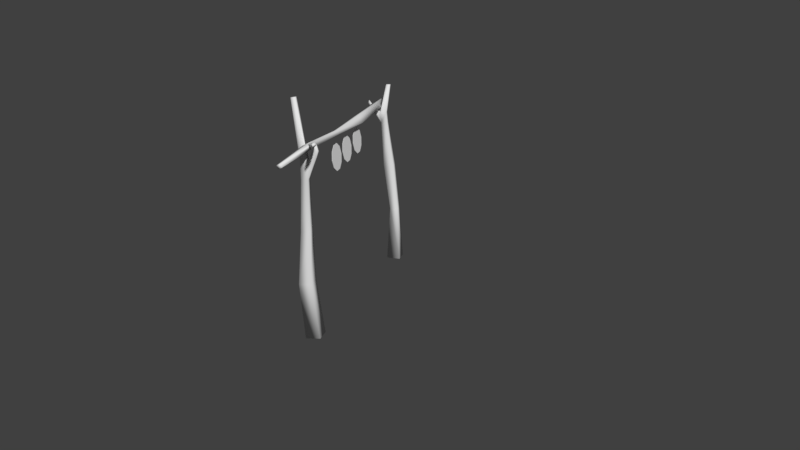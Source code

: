 # Source: gate.blend  (saved by Blender 2.79.0; exported with 4.5.12 LTS)
import bpy
from mathutils import Matrix  # noqa: F401  (used for matrix-valued properties, if any)

bpy.ops.wm.read_factory_settings(use_empty=True)
scene = bpy.context.scene
scene.name = 'Scene'

# ---- collections
col_collection_1 = bpy.data.collections.new('Collection 1'); scene.collection.children.link(col_collection_1)

# ---- world
world_world = bpy.data.worlds.new('World'); scene.world = world_world
world_world.color = (0.05088, 0.05088, 0.05088)
world_world.use_sun_shadow = False
world_world.sun_shadow_jitter_overblur = 0.0
world_world.cycles.sampling_method = 'MANUAL'

# ---- cameras
cam_camera = bpy.data.cameras.new('Camera')
cam_camera.clip_end = 100.0
cam_camera.lens = 35.0
cam_camera.sensor_width = 32.0
cam_camera.sensor_height = 18.0
cam_camera.display_size = 2.0
cam_camera.dof.focus_distance = 0.0
cam_camera.dof.aperture_fstop = 128.0
cam_camera.dof.aperture_blades = 6

# ---- meshes
me_cube_003 = bpy.data.meshes.new('Cube.003')
me_cube_003.from_pydata([(-2.208, -10.01, -9.311), (-1.885, -10.45, -3.64), (-2.208, -8.577, -9.311), (-1.885, -9.166, -3.64), (-0.7712, -10.01, -9.311), (-0.6743, -10.45, -3.64), (-0.7712, -8.577, -9.311), (-0.6743, -9.166, -3.64), (-1.052, -10.18, 1.361), (-1.052, -9.468, 1.361), (-0.1613, -9.468, 1.361), (-0.1613, -10.18, 1.361), (-0.3997, -9.97, 6.115), (-0.3997, -9.414, 6.115), (0.2477, -9.414, 6.115), (0.2477, -9.97, 6.115), (-0.2241, -9.97, 7.729), (-0.2241, -9.414, 7.729), (0.4233, -9.414, 7.729), (0.4233, -9.97, 7.729), (-0.1628, -10.17, 13.47), (-0.1628, -9.833, 13.47), (0.2338, -9.833, 13.47), (0.2338, -10.17, 13.47), (1.272, -9.538, 8.094), (1.272, -9.846, 8.094), (1.098, -9.538, 8.81), (1.098, -9.846, 8.81), (1.493, -9.538, 8.606), (1.493, -9.846, 8.606), (1.32, -9.538, 9.323), (1.32, -9.846, 9.323)], [], [(0, 1, 3, 2), (2, 3, 7, 6), (6, 7, 5, 4), (4, 5, 1, 0), (2, 6, 4, 0), (5, 7, 10, 11), (8, 11, 15, 12), (3, 1, 8, 9), (1, 5, 11, 8), (7, 3, 9, 10), (18, 19, 27, 26), (10, 9, 13, 14), (11, 10, 14, 15), (9, 8, 12, 13), (19, 18, 22, 23), (13, 12, 16, 17), (12, 15, 19, 16), (14, 13, 17, 18), (22, 21, 20, 23), (17, 16, 20, 21), (16, 19, 23, 20), (18, 17, 21, 22), (24, 26, 30, 28), (15, 14, 24, 25), (19, 15, 25, 27), (14, 18, 26, 24), (29, 28, 30, 31), (25, 24, 28, 29), (27, 25, 29, 31), (26, 27, 31, 30)])
me_cube_003.polygons.foreach_set('use_smooth', [True] * 30)
_uv = me_cube_003.uv_layers.new(name='UVMap')
_uv.uv.foreach_set('vector', [0.0, 0.0, 1.0, 0.0, 1.0, 1.0, 0.0, 1.0, 0.0, 0.0, 1.0, 0.0, 1.0, 1.0, 0.0, 1.0, 0.0, 0.0, 1.0, 0.0, 1.0, 1.0, 0.0, 1.0, 0.0, 0.0, 1.0, 0.0, 1.0, 1.0, 0.0, 1.0, 0.0, 0.0, 1.0, 0.0, 1.0, 1.0, 0.0, 1.0, 0.0, 0.0, 1.0, 0.0, 1.0, 1.0, 0.0, 1.0, 0.0, 0.0, 1.0, 0.0, 1.0, 1.0, 0.0, 1.0, 0.0, 0.0, 1.0, 0.0, 1.0, 1.0, 0.0, 1.0, 0.0, 0.0, 1.0, 0.0, 1.0, 1.0, 0.0, 1.0, 0.0, 0.0, 1.0, 0.0, 1.0, 1.0, 0.0, 1.0, 0.0, 0.0, 1.0, 0.0, 1.0, 1.0, 0.0, 1.0, 0.0, 0.0, 1.0, 0.0, 1.0, 1.0, 0.0, 1.0, 0.0, 0.0, 1.0, 0.0, 1.0, 1.0, 0.0, 1.0, 0.0, 0.0, 1.0, 0.0, 1.0, 1.0, 0.0, 1.0, 0.0, 0.0, 1.0, 0.0, 1.0, 1.0, 0.0, 1.0, 0.0, 0.0, 1.0, 0.0, 1.0, 1.0, 0.0, 1.0, 0.0, 0.0, 1.0, 0.0, 1.0, 1.0, 0.0, 1.0, 0.0, 0.0, 1.0, 0.0, 1.0, 1.0, 0.0, 1.0, 0.0, 0.0, 1.0, 0.0, 1.0, 1.0, 0.0, 1.0, 0.0, 0.0, 1.0, 0.0, 1.0, 1.0, 0.0, 1.0, 0.0, 0.0, 1.0, 0.0, 1.0, 1.0, 0.0, 1.0, 0.0, 0.0, 1.0, 0.0, 1.0, 1.0, 0.0, 1.0, 0.0, 0.0, 1.0, 0.0, 1.0, 1.0, 0.0, 1.0, 0.0, 0.0, 1.0, 0.0, 1.0, 1.0, 0.0, 1.0, 0.0, 0.0, 1.0, 0.0, 1.0, 1.0, 0.0, 1.0, 0.0, 0.0, 1.0, 0.0, 1.0, 1.0, 0.0, 1.0, 0.0, 0.0, 1.0, 0.0, 1.0, 1.0, 0.0, 1.0, 0.0, 0.0, 1.0, 0.0, 1.0, 1.0, 0.0, 1.0, 0.0, 0.0, 1.0, 0.0, 1.0, 1.0, 0.0, 1.0, 0.0, 0.0, 1.0, 0.0, 1.0, 1.0, 0.0, 1.0])
me_cube_003.use_remesh_preserve_volume = False
me_cube_003.use_remesh_preserve_attributes = False
me_cube_003.use_mirror_vertex_groups = False
me_cube_003.update()
me_cube_002 = bpy.data.meshes.new('Cube.002')
me_cube_002.from_pydata([(0.1445, 12.68, 7.628), (0.08076, 4.494, 7.444), (-0.08328, 12.71, 8.292), (-0.2112, 4.538, 8.296), (0.808, 12.6, 7.861), (0.8851, 4.393, 7.727), (0.5802, 12.63, 8.525), (0.5931, 4.437, 8.578), (0.495, -2.772, 8.216), (0.2971, -2.749, 8.643), (0.8272, -2.816, 8.829), (0.9738, -2.838, 8.402), (0.551, -9.649, 8.746), (0.3705, -9.621, 9.272), (0.9817, -9.698, 9.487), (1.162, -9.725, 8.961), (0.5633, -10.43, 8.787), (0.3828, -10.4, 9.313), (0.994, -10.48, 9.528), (1.174, -10.51, 9.001), (0.2069, -15.55, 8.732), (0.0963, -15.53, 9.055), (0.4707, -15.58, 9.186), (0.5813, -15.6, 8.864), (1.864, -11.11, 9.785), (1.964, -11.13, 9.493), (1.632, -11.45, 9.721), (1.732, -11.46, 9.429), (2.337, -12.22, 9.93), (2.387, -12.22, 9.784), (2.23, -12.72, 9.923), (2.28, -12.73, 9.777)], [], [(0, 1, 3, 2), (2, 3, 7, 6), (6, 7, 5, 4), (4, 5, 1, 0), (2, 6, 4, 0), (5, 7, 10, 11), (8, 11, 15, 12), (3, 1, 8, 9), (1, 5, 11, 8), (7, 3, 9, 10), (18, 19, 27, 26), (10, 9, 13, 14), (11, 10, 14, 15), (9, 8, 12, 13), (19, 18, 22, 23), (13, 12, 16, 17), (12, 15, 19, 16), (14, 13, 17, 18), (22, 21, 20, 23), (17, 16, 20, 21), (16, 19, 23, 20), (18, 17, 21, 22), (24, 26, 30, 28), (15, 14, 24, 25), (19, 15, 25, 27), (14, 18, 26, 24), (29, 28, 30, 31), (25, 24, 28, 29), (27, 25, 29, 31), (26, 27, 31, 30)])
me_cube_002.polygons.foreach_set('use_smooth', [True] * 30)
_uv = me_cube_002.uv_layers.new(name='UVMap')
_uv.uv.foreach_set('vector', [0.0, 0.0, 1.0, 0.0, 1.0, 1.0, 0.0, 1.0, 0.0, 0.0, 1.0, 0.0, 1.0, 1.0, 0.0, 1.0, 0.0, 0.0, 1.0, 0.0, 1.0, 1.0, 0.0, 1.0, 0.0, 0.0, 1.0, 0.0, 1.0, 1.0, 0.0, 1.0, 0.0, 0.0, 1.0, 0.0, 1.0, 1.0, 0.0, 1.0, 0.0, 0.0, 1.0, 0.0, 1.0, 1.0, 0.0, 1.0, 0.0, 0.0, 1.0, 0.0, 1.0, 1.0, 0.0, 1.0, 0.0, 0.0, 1.0, 0.0, 1.0, 1.0, 0.0, 1.0, 0.0, 0.0, 1.0, 0.0, 1.0, 1.0, 0.0, 1.0, 0.0, 0.0, 1.0, 0.0, 1.0, 1.0, 0.0, 1.0, 0.0, 0.0, 1.0, 0.0, 1.0, 1.0, 0.0, 1.0, 0.0, 0.0, 1.0, 0.0, 1.0, 1.0, 0.0, 1.0, 0.0, 0.0, 1.0, 0.0, 1.0, 1.0, 0.0, 1.0, 0.0, 0.0, 1.0, 0.0, 1.0, 1.0, 0.0, 1.0, 0.0, 0.0, 1.0, 0.0, 1.0, 1.0, 0.0, 1.0, 0.0, 0.0, 1.0, 0.0, 1.0, 1.0, 0.0, 1.0, 0.0, 0.0, 1.0, 0.0, 1.0, 1.0, 0.0, 1.0, 0.0, 0.0, 1.0, 0.0, 1.0, 1.0, 0.0, 1.0, 0.0, 0.0, 1.0, 0.0, 1.0, 1.0, 0.0, 1.0, 0.0, 0.0, 1.0, 0.0, 1.0, 1.0, 0.0, 1.0, 0.0, 0.0, 1.0, 0.0, 1.0, 1.0, 0.0, 1.0, 0.0, 0.0, 1.0, 0.0, 1.0, 1.0, 0.0, 1.0, 0.0, 0.0, 1.0, 0.0, 1.0, 1.0, 0.0, 1.0, 0.0, 0.0, 1.0, 0.0, 1.0, 1.0, 0.0, 1.0, 0.0, 0.0, 1.0, 0.0, 1.0, 1.0, 0.0, 1.0, 0.0, 0.0, 1.0, 0.0, 1.0, 1.0, 0.0, 1.0, 0.0, 0.0, 1.0, 0.0, 1.0, 1.0, 0.0, 1.0, 0.0, 0.0, 1.0, 0.0, 1.0, 1.0, 0.0, 1.0, 0.0, 0.0, 1.0, 0.0, 1.0, 1.0, 0.0, 1.0, 0.0, 0.0, 1.0, 0.0, 1.0, 1.0, 0.0, 1.0])
me_cube_002.use_remesh_preserve_volume = False
me_cube_002.use_remesh_preserve_attributes = False
me_cube_002.use_mirror_vertex_groups = False
me_cube_002.update()
me_cylinder_003 = bpy.data.meshes.new('Cylinder.003')
me_cylinder_003.from_pydata([(0.0, 1.0, -0.05), (0.0, 1.0, 0.05), (0.5878, 0.809, -0.05), (0.5878, 0.809, 0.05), (0.9511, 0.309, -0.05), (0.9511, 0.309, 0.05), (0.9511, -0.309, -0.05), (0.9511, -0.309, 0.05), (0.5878, -0.809, -0.05), (0.5878, -0.809, 0.05), (-8.742e-08, -1.0, -0.05), (-8.742e-08, -1.0, 0.05), (-0.5878, -0.809, -0.05), (-0.5878, -0.809, 0.05), (-0.9511, -0.309, -0.05), (-0.9511, -0.309, 0.05), (-0.9511, 0.309, -0.05), (-0.9511, 0.309, 0.05), (-0.5878, 0.809, -0.05), (-0.5878, 0.809, 0.05)], [], [(0, 1, 3, 2), (2, 3, 5, 4), (4, 5, 7, 6), (6, 7, 9, 8), (8, 9, 11, 10), (10, 11, 13, 12), (12, 13, 15, 14), (14, 15, 17, 16), (3, 1, 19, 17, 15, 13, 11, 9, 7, 5), (16, 17, 19, 18), (18, 19, 1, 0), (0, 2, 4, 6, 8, 10, 12, 14, 16, 18)])
me_cylinder_003.use_remesh_preserve_volume = False
me_cylinder_003.use_remesh_preserve_attributes = False
me_cylinder_003.use_mirror_vertex_groups = False
me_cylinder_003.update()
me_cylinder_002 = bpy.data.meshes.new('Cylinder.002')
me_cylinder_002.from_pydata([(0.0, 1.0, -0.05), (0.0, 1.0, 0.05), (0.5878, 0.809, -0.05), (0.5878, 0.809, 0.05), (0.9511, 0.309, -0.05), (0.9511, 0.309, 0.05), (0.9511, -0.309, -0.05), (0.9511, -0.309, 0.05), (0.5878, -0.809, -0.05), (0.5878, -0.809, 0.05), (-8.742e-08, -1.0, -0.05), (-8.742e-08, -1.0, 0.05), (-0.5878, -0.809, -0.05), (-0.5878, -0.809, 0.05), (-0.9511, -0.309, -0.05), (-0.9511, -0.309, 0.05), (-0.9511, 0.309, -0.05), (-0.9511, 0.309, 0.05), (-0.5878, 0.809, -0.05), (-0.5878, 0.809, 0.05)], [], [(0, 1, 3, 2), (2, 3, 5, 4), (4, 5, 7, 6), (6, 7, 9, 8), (8, 9, 11, 10), (10, 11, 13, 12), (12, 13, 15, 14), (14, 15, 17, 16), (3, 1, 19, 17, 15, 13, 11, 9, 7, 5), (16, 17, 19, 18), (18, 19, 1, 0), (0, 2, 4, 6, 8, 10, 12, 14, 16, 18)])
me_cylinder_002.use_remesh_preserve_volume = False
me_cylinder_002.use_remesh_preserve_attributes = False
me_cylinder_002.use_mirror_vertex_groups = False
me_cylinder_002.update()
me_cylinder_001 = bpy.data.meshes.new('Cylinder.001')
me_cylinder_001.from_pydata([(0.0, 1.0, -0.05), (0.0, 1.0, 0.05), (0.5878, 0.809, -0.05), (0.5878, 0.809, 0.05), (0.9511, 0.309, -0.05), (0.9511, 0.309, 0.05), (0.9511, -0.309, -0.05), (0.9511, -0.309, 0.05), (0.5878, -0.809, -0.05), (0.5878, -0.809, 0.05), (-8.742e-08, -1.0, -0.05), (-8.742e-08, -1.0, 0.05), (-0.5878, -0.809, -0.05), (-0.5878, -0.809, 0.05), (-0.9511, -0.309, -0.05), (-0.9511, -0.309, 0.05), (-0.9511, 0.309, -0.05), (-0.9511, 0.309, 0.05), (-0.5878, 0.809, -0.05), (-0.5878, 0.809, 0.05)], [], [(0, 1, 3, 2), (2, 3, 5, 4), (4, 5, 7, 6), (6, 7, 9, 8), (8, 9, 11, 10), (10, 11, 13, 12), (12, 13, 15, 14), (14, 15, 17, 16), (3, 1, 19, 17, 15, 13, 11, 9, 7, 5), (16, 17, 19, 18), (18, 19, 1, 0), (0, 2, 4, 6, 8, 10, 12, 14, 16, 18)])
me_cylinder_001.use_remesh_preserve_volume = False
me_cylinder_001.use_remesh_preserve_attributes = False
me_cylinder_001.use_mirror_vertex_groups = False
me_cylinder_001.update()
me_cube = bpy.data.meshes.new('Cube')
me_cube.from_pydata([(1.333, 11.69, -9.469), (1.496, 11.98, -3.78), (1.338, 10.25, -9.456), (1.5, 11.08, -3.772), (-0.09421, 11.69, -9.301), (0.6501, 11.98, -3.68), (-0.089, 10.25, -9.288), (0.6534, 11.08, -3.672), (1.52, 12.02, 1.253), (1.523, 11.16, 1.261), (0.4627, 11.16, 1.385), (0.4596, 12.02, 1.378), (1.342, 11.78, 6.063), (1.344, 11.22, 6.068), (0.7007, 11.22, 6.144), (0.6987, 11.78, 6.139), (1.356, 11.79, 7.221), (1.358, 11.24, 7.226), (0.7151, 11.23, 7.302), (0.7131, 11.79, 7.297), (1.966, 12.05, 10.13), (1.967, 11.71, 10.13), (1.573, 11.71, 10.18), (1.572, 12.05, 10.18), (-0.1587, 11.36, 7.492), (-0.1598, 11.67, 7.489), (0.09768, 11.37, 7.718), (0.09656, 11.68, 7.715), (-0.5974, 11.44, 8.272), (-0.598, 11.6, 8.271), (-0.4692, 11.45, 8.618), (-0.4697, 11.6, 8.617)], [], [(0, 1, 3, 2), (2, 3, 7, 6), (6, 7, 5, 4), (4, 5, 1, 0), (2, 6, 4, 0), (5, 7, 10, 11), (8, 11, 15, 12), (3, 1, 8, 9), (1, 5, 11, 8), (7, 3, 9, 10), (18, 19, 27, 26), (10, 9, 13, 14), (11, 10, 14, 15), (9, 8, 12, 13), (19, 18, 22, 23), (13, 12, 16, 17), (12, 15, 19, 16), (14, 13, 17, 18), (22, 21, 20, 23), (17, 16, 20, 21), (16, 19, 23, 20), (18, 17, 21, 22), (24, 26, 30, 28), (15, 14, 24, 25), (19, 15, 25, 27), (14, 18, 26, 24), (29, 28, 30, 31), (25, 24, 28, 29), (27, 25, 29, 31), (26, 27, 31, 30)])
me_cube.polygons.foreach_set('use_smooth', [True] * 30)
_uv = me_cube.uv_layers.new(name='UVMap')
_uv.uv.foreach_set('vector', [0.0, 0.0, 1.0, 0.0, 1.0, 1.0, 0.0, 1.0, 0.0, 0.0, 1.0, 0.0, 1.0, 1.0, 0.0, 1.0, 0.0, 0.0, 1.0, 0.0, 1.0, 1.0, 0.0, 1.0, 0.0, 0.0, 1.0, 0.0, 1.0, 1.0, 0.0, 1.0, 0.0, 0.0, 1.0, 0.0, 1.0, 1.0, 0.0, 1.0, 0.0, 0.0, 1.0, 0.0, 1.0, 1.0, 0.0, 1.0, 0.0, 0.0, 1.0, 0.0, 1.0, 1.0, 0.0, 1.0, 0.0, 0.0, 1.0, 0.0, 1.0, 1.0, 0.0, 1.0, 0.0, 0.0, 1.0, 0.0, 1.0, 1.0, 0.0, 1.0, 0.0, 0.0, 1.0, 0.0, 1.0, 1.0, 0.0, 1.0, 0.0, 0.0, 1.0, 0.0, 1.0, 1.0, 0.0, 1.0, 0.0, 0.0, 1.0, 0.0, 1.0, 1.0, 0.0, 1.0, 0.0, 0.0, 1.0, 0.0, 1.0, 1.0, 0.0, 1.0, 0.0, 0.0, 1.0, 0.0, 1.0, 1.0, 0.0, 1.0, 0.0, 0.0, 1.0, 0.0, 1.0, 1.0, 0.0, 1.0, 0.0, 0.0, 1.0, 0.0, 1.0, 1.0, 0.0, 1.0, 0.0, 0.0, 1.0, 0.0, 1.0, 1.0, 0.0, 1.0, 0.0, 0.0, 1.0, 0.0, 1.0, 1.0, 0.0, 1.0, 0.0, 0.0, 1.0, 0.0, 1.0, 1.0, 0.0, 1.0, 0.0, 0.0, 1.0, 0.0, 1.0, 1.0, 0.0, 1.0, 0.0, 0.0, 1.0, 0.0, 1.0, 1.0, 0.0, 1.0, 0.0, 0.0, 1.0, 0.0, 1.0, 1.0, 0.0, 1.0, 0.0, 0.0, 1.0, 0.0, 1.0, 1.0, 0.0, 1.0, 0.0, 0.0, 1.0, 0.0, 1.0, 1.0, 0.0, 1.0, 0.0, 0.0, 1.0, 0.0, 1.0, 1.0, 0.0, 1.0, 0.0, 0.0, 1.0, 0.0, 1.0, 1.0, 0.0, 1.0, 0.0, 0.0, 1.0, 0.0, 1.0, 1.0, 0.0, 1.0, 0.0, 0.0, 1.0, 0.0, 1.0, 1.0, 0.0, 1.0, 0.0, 0.0, 1.0, 0.0, 1.0, 1.0, 0.0, 1.0, 0.0, 0.0, 1.0, 0.0, 1.0, 1.0, 0.0, 1.0])
me_cube.use_remesh_preserve_volume = False
me_cube.use_remesh_preserve_attributes = False
me_cube.use_mirror_vertex_groups = False
me_cube.update()

# ---- objects
ob_cube_001 = bpy.data.objects.new('Cube.001', me_cube_003)
ob_cube_002 = bpy.data.objects.new('Cube.002', me_cube_002)
ob_cylinder_002 = bpy.data.objects.new('Cylinder.002', me_cylinder_003)
ob_cylinder_001 = bpy.data.objects.new('Cylinder.001', me_cylinder_002)
ob_cylinder = bpy.data.objects.new('Cylinder', me_cylinder_001)
ob_camera = bpy.data.objects.new('Camera', cam_camera)
ob_cube = bpy.data.objects.new('Cube', me_cube)

# ---- transforms, parenting, visibility, modifiers, constraints
ob_cube_001.location = (-0.07812, 0.186, 1.025)
ob_cube_001.scale = (0.1134, 0.1134, 0.1134)
ob_cube_001.lineart.crease_threshold = 0.0
ob_cube_002.location = (-0.07812, 0.186, 1.025)
ob_cube_002.scale = (0.1134, 0.1134, 0.1134)
ob_cube_002.lineart.crease_threshold = 0.0
ob_cylinder_002.parent = ob_cube_002
ob_cylinder_002.matrix_parent_inverse = Matrix(((8.822, 3.286e-07, 0.0, 0.6892), (0.0, 8.822, 0.0, -1.641), (0.0, -4.313e-06, 8.822, -9.044), (0.0, 0.0, 0.0, 1.0)))
ob_cylinder_002.location = (-0.04947, 0.6393, 1.712)
ob_cylinder_002.rotation_euler = (-0.0, -1.571, -0.0)
ob_cylinder_002.scale = (0.1513, 0.1513, 0.03483)
ob_cylinder_002.lineart.crease_threshold = 0.0
ob_cylinder_001.parent = ob_cube_002
ob_cylinder_001.matrix_parent_inverse = Matrix(((8.822, 3.286e-07, 0.0, 0.6892), (0.0, 8.822, 0.0, -1.641), (0.0, -4.313e-06, 8.822, -9.044), (0.0, 0.0, 0.0, 1.0)))
ob_cylinder_001.location = (-0.04947, 0.2719, 1.712)
ob_cylinder_001.rotation_euler = (-0.0, -1.571, -0.0)
ob_cylinder_001.scale = (0.1513, 0.1513, 0.03483)
ob_cylinder_001.lineart.crease_threshold = 0.0
ob_cylinder.parent = ob_cube_002
ob_cylinder.matrix_parent_inverse = Matrix(((8.822, 3.286e-07, 0.0, 0.6892), (0.0, 8.822, 0.0, -1.641), (0.0, -4.313e-06, 8.822, -9.044), (0.0, 0.0, 0.0, 1.0)))
ob_cylinder.location = (-0.04947, -0.07575, 1.712)
ob_cylinder.rotation_euler = (-0.0, -1.571, -0.0)
ob_cylinder.scale = (0.1513, 0.1513, 0.03483)
ob_cylinder.lineart.crease_threshold = 0.0
ob_camera.location = (3.266, -8.674, 4.011)
ob_camera.rotation_euler = (1.239, 0.104, 0.2674)
ob_camera.lineart.crease_threshold = 0.0
ob_cube.location = (-0.07812, 0.186, 1.025)
ob_cube.scale = (0.1134, 0.1134, 0.1134)
ob_cube.lineart.crease_threshold = 0.0

# ---- collection membership
col_collection_1.objects.link(ob_cube_001)
col_collection_1.objects.link(ob_cube_002)
col_collection_1.objects.link(ob_cylinder_002)
col_collection_1.objects.link(ob_cylinder_001)
col_collection_1.objects.link(ob_cylinder)
col_collection_1.objects.link(ob_camera)
col_collection_1.objects.link(ob_cube)

# ---- scene / render settings (as saved in the file)
scene.camera = ob_camera
scene.frame_start = 1; scene.frame_end = 250; scene.frame_set(1)
scene.render.engine = 'BLENDER_EEVEE_NEXT'
scene.render.resolution_percentage = 50
scene.render.dither_intensity = 0.0
scene.cycles.use_denoising = False
scene.cycles.samples = 128
scene.cycles.sampling_pattern = 'TABULATED_SOBOL'
scene.cycles.use_adaptive_sampling = False
scene.cycles.use_light_tree = False
scene.cycles.blur_glossy = 0.0
scene.cycles.sample_clamp_indirect = 0.0
scene.view_settings.view_transform = 'Standard'
bpy.context.view_layer.update()

# ---- added for rendering (the .blend has no usable light): sun
light_auto_sun = bpy.data.lights.new('AutoSun', 'SUN')
light_auto_sun.energy = 3.0
light_auto_sun.angle = 0.0523599
ob_auto_sun = bpy.data.objects.new('AutoSun', light_auto_sun)
scene.collection.objects.link(ob_auto_sun)
ob_auto_sun.rotation_euler = (0.872665, 0.174533, 0.523599)
bpy.context.view_layer.update()
